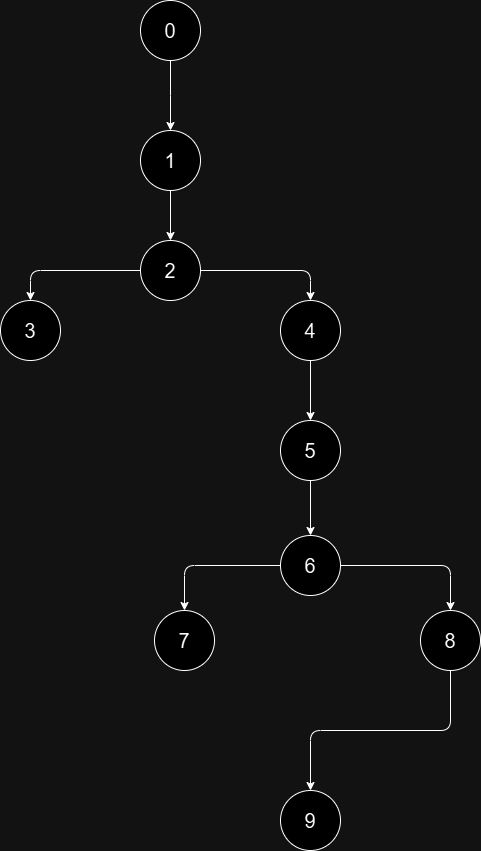

The diagram above was exported from draw.io. Its source (the exported page's mxGraphModel, read from the mxfile embedded in the PNG):
<mxGraphModel dx="1050" dy="522" grid="1" gridSize="10" guides="1" tooltips="1" connect="1" arrows="1" fold="1" page="1" pageScale="1" pageWidth="827" pageHeight="1169" math="0" shadow="0">
  <root>
    <mxCell id="0" />
    <mxCell id="1" parent="0" />
    <mxCell id="vtzljn_2qcekZnLLY5As-3" value="" style="edgeStyle=orthogonalEdgeStyle;rounded=0;orthogonalLoop=1;jettySize=auto;html=1;" edge="1" parent="1" source="vtzljn_2qcekZnLLY5As-1">
      <mxGeometry relative="1" as="geometry">
        <mxPoint x="400" y="150" as="targetPoint" />
      </mxGeometry>
    </mxCell>
    <mxCell id="vtzljn_2qcekZnLLY5As-1" value="&lt;font style=&quot;font-size: 20px;&quot;&gt;0&lt;/font&gt;" style="ellipse;whiteSpace=wrap;html=1;aspect=fixed;" vertex="1" parent="1">
      <mxGeometry x="370" y="20" width="60" height="60" as="geometry" />
    </mxCell>
    <mxCell id="vtzljn_2qcekZnLLY5As-6" style="edgeStyle=orthogonalEdgeStyle;rounded=0;orthogonalLoop=1;jettySize=auto;html=1;entryX=0.5;entryY=0;entryDx=0;entryDy=0;" edge="1" parent="1" source="vtzljn_2qcekZnLLY5As-4" target="vtzljn_2qcekZnLLY5As-5">
      <mxGeometry relative="1" as="geometry" />
    </mxCell>
    <mxCell id="vtzljn_2qcekZnLLY5As-4" value="&lt;font style=&quot;font-size: 20px;&quot;&gt;1&lt;/font&gt;" style="ellipse;whiteSpace=wrap;html=1;aspect=fixed;" vertex="1" parent="1">
      <mxGeometry x="370" y="150" width="60" height="60" as="geometry" />
    </mxCell>
    <mxCell id="vtzljn_2qcekZnLLY5As-14" style="edgeStyle=orthogonalEdgeStyle;rounded=1;orthogonalLoop=1;jettySize=auto;html=1;exitX=0;exitY=0.5;exitDx=0;exitDy=0;entryX=0.5;entryY=0;entryDx=0;entryDy=0;curved=0;" edge="1" parent="1" source="vtzljn_2qcekZnLLY5As-5" target="vtzljn_2qcekZnLLY5As-9">
      <mxGeometry relative="1" as="geometry" />
    </mxCell>
    <mxCell id="vtzljn_2qcekZnLLY5As-15" style="edgeStyle=orthogonalEdgeStyle;rounded=1;orthogonalLoop=1;jettySize=auto;html=1;entryX=0.5;entryY=0;entryDx=0;entryDy=0;curved=0;" edge="1" parent="1" source="vtzljn_2qcekZnLLY5As-5" target="vtzljn_2qcekZnLLY5As-10">
      <mxGeometry relative="1" as="geometry" />
    </mxCell>
    <mxCell id="vtzljn_2qcekZnLLY5As-5" value="&lt;font style=&quot;font-size: 20px;&quot;&gt;2&lt;/font&gt;" style="ellipse;whiteSpace=wrap;html=1;aspect=fixed;" vertex="1" parent="1">
      <mxGeometry x="370" y="260" width="60" height="60" as="geometry" />
    </mxCell>
    <mxCell id="vtzljn_2qcekZnLLY5As-20" style="edgeStyle=orthogonalEdgeStyle;rounded=1;orthogonalLoop=1;jettySize=auto;html=1;entryX=0.5;entryY=0;entryDx=0;entryDy=0;exitX=0.5;exitY=1;exitDx=0;exitDy=0;curved=0;" edge="1" parent="1" source="vtzljn_2qcekZnLLY5As-7" target="vtzljn_2qcekZnLLY5As-11">
      <mxGeometry relative="1" as="geometry" />
    </mxCell>
    <mxCell id="vtzljn_2qcekZnLLY5As-7" value="&lt;font style=&quot;font-size: 20px;&quot;&gt;8&lt;/font&gt;" style="ellipse;whiteSpace=wrap;html=1;aspect=fixed;" vertex="1" parent="1">
      <mxGeometry x="650" y="630" width="60" height="60" as="geometry" />
    </mxCell>
    <mxCell id="vtzljn_2qcekZnLLY5As-8" value="&lt;font style=&quot;font-size: 20px;&quot;&gt;7&lt;/font&gt;" style="ellipse;whiteSpace=wrap;html=1;aspect=fixed;" vertex="1" parent="1">
      <mxGeometry x="384" y="630" width="60" height="60" as="geometry" />
    </mxCell>
    <mxCell id="vtzljn_2qcekZnLLY5As-9" value="&lt;font style=&quot;font-size: 20px;&quot;&gt;3&lt;/font&gt;" style="ellipse;whiteSpace=wrap;html=1;aspect=fixed;" vertex="1" parent="1">
      <mxGeometry x="230" y="320" width="60" height="60" as="geometry" />
    </mxCell>
    <mxCell id="vtzljn_2qcekZnLLY5As-16" value="" style="edgeStyle=orthogonalEdgeStyle;rounded=0;orthogonalLoop=1;jettySize=auto;html=1;" edge="1" parent="1" source="vtzljn_2qcekZnLLY5As-10" target="vtzljn_2qcekZnLLY5As-12">
      <mxGeometry relative="1" as="geometry" />
    </mxCell>
    <mxCell id="vtzljn_2qcekZnLLY5As-10" value="&lt;font style=&quot;font-size: 20px;&quot;&gt;4&lt;/font&gt;" style="ellipse;whiteSpace=wrap;html=1;aspect=fixed;" vertex="1" parent="1">
      <mxGeometry x="510" y="320" width="60" height="60" as="geometry" />
    </mxCell>
    <mxCell id="vtzljn_2qcekZnLLY5As-11" value="&lt;font style=&quot;font-size: 20px;&quot;&gt;9&lt;/font&gt;" style="ellipse;whiteSpace=wrap;html=1;aspect=fixed;" vertex="1" parent="1">
      <mxGeometry x="510" y="810" width="60" height="60" as="geometry" />
    </mxCell>
    <mxCell id="vtzljn_2qcekZnLLY5As-17" value="" style="edgeStyle=orthogonalEdgeStyle;rounded=0;orthogonalLoop=1;jettySize=auto;html=1;" edge="1" parent="1" source="vtzljn_2qcekZnLLY5As-12" target="vtzljn_2qcekZnLLY5As-13">
      <mxGeometry relative="1" as="geometry" />
    </mxCell>
    <mxCell id="vtzljn_2qcekZnLLY5As-12" value="&lt;font style=&quot;font-size: 20px;&quot;&gt;5&lt;/font&gt;" style="ellipse;whiteSpace=wrap;html=1;aspect=fixed;" vertex="1" parent="1">
      <mxGeometry x="510" y="440" width="60" height="60" as="geometry" />
    </mxCell>
    <mxCell id="vtzljn_2qcekZnLLY5As-18" style="edgeStyle=orthogonalEdgeStyle;rounded=1;orthogonalLoop=1;jettySize=auto;html=1;entryX=0.5;entryY=0;entryDx=0;entryDy=0;curved=0;" edge="1" parent="1" source="vtzljn_2qcekZnLLY5As-13" target="vtzljn_2qcekZnLLY5As-8">
      <mxGeometry relative="1" as="geometry" />
    </mxCell>
    <mxCell id="vtzljn_2qcekZnLLY5As-19" style="edgeStyle=orthogonalEdgeStyle;rounded=1;orthogonalLoop=1;jettySize=auto;html=1;curved=0;" edge="1" parent="1" source="vtzljn_2qcekZnLLY5As-13" target="vtzljn_2qcekZnLLY5As-7">
      <mxGeometry relative="1" as="geometry" />
    </mxCell>
    <mxCell id="vtzljn_2qcekZnLLY5As-13" value="&lt;font style=&quot;font-size: 20px;&quot;&gt;6&lt;/font&gt;" style="ellipse;whiteSpace=wrap;html=1;aspect=fixed;" vertex="1" parent="1">
      <mxGeometry x="510" y="555" width="60" height="60" as="geometry" />
    </mxCell>
  </root>
</mxGraphModel>